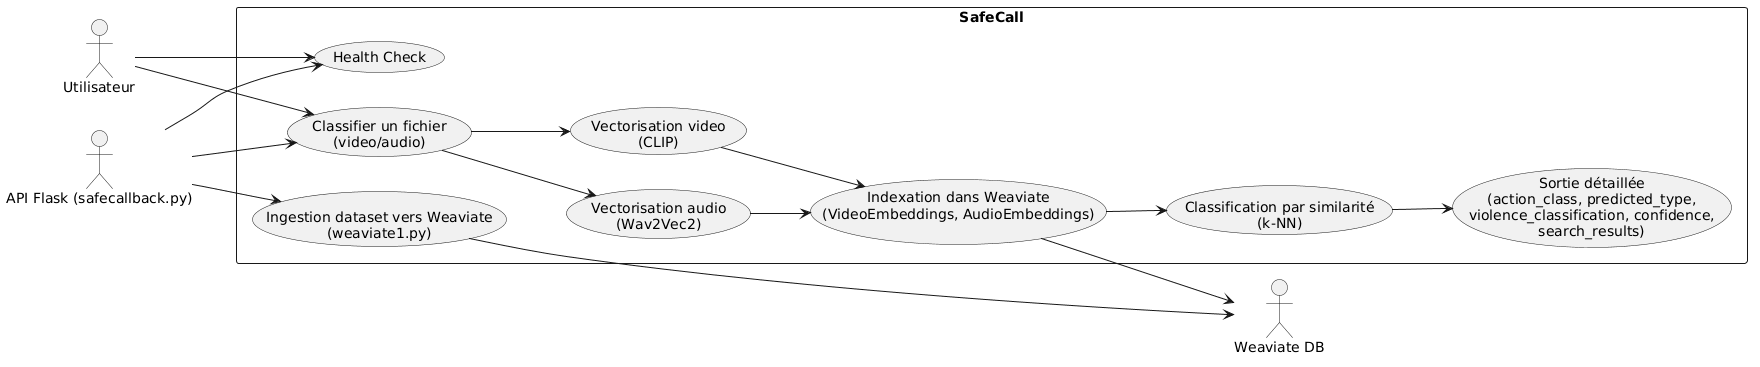

The diagram above was rendered by PlantUML. Its source (embedded in the PNG):
@startuml
left to right direction
skinparam packageStyle rectangle

actor Utilisateur as user
actor "API Flask (safecallback.py)" as api
actor "Weaviate DB" as weaviate

rectangle "SafeCall" {
  usecase "Health Check" as UC1
  usecase "Classifier un fichier\n(video/audio)" as UC2
  usecase "Vectorisation audio\n(Wav2Vec2)" as UC3
  usecase "Vectorisation video\n(CLIP)" as UC4
  usecase "Indexation dans Weaviate\n(VideoEmbeddings, AudioEmbeddings)" as UC5
  usecase "Classification par similarité\n(k-NN)" as UC6
  usecase "Sortie détaillée\n(action_class, predicted_type,\nviolence_classification, confidence,\nsearch_results)" as UC7
  usecase "Ingestion dataset vers Weaviate\n(weaviate1.py)" as UC8
}

user --> UC1
user --> UC2

UC2 --> UC3
UC2 --> UC4
UC3 --> UC5
UC4 --> UC5
UC5 --> UC6
UC6 --> UC7

api --> UC1
api --> UC2
api --> UC8

UC5 --> weaviate
UC8 --> weaviate
@enduml